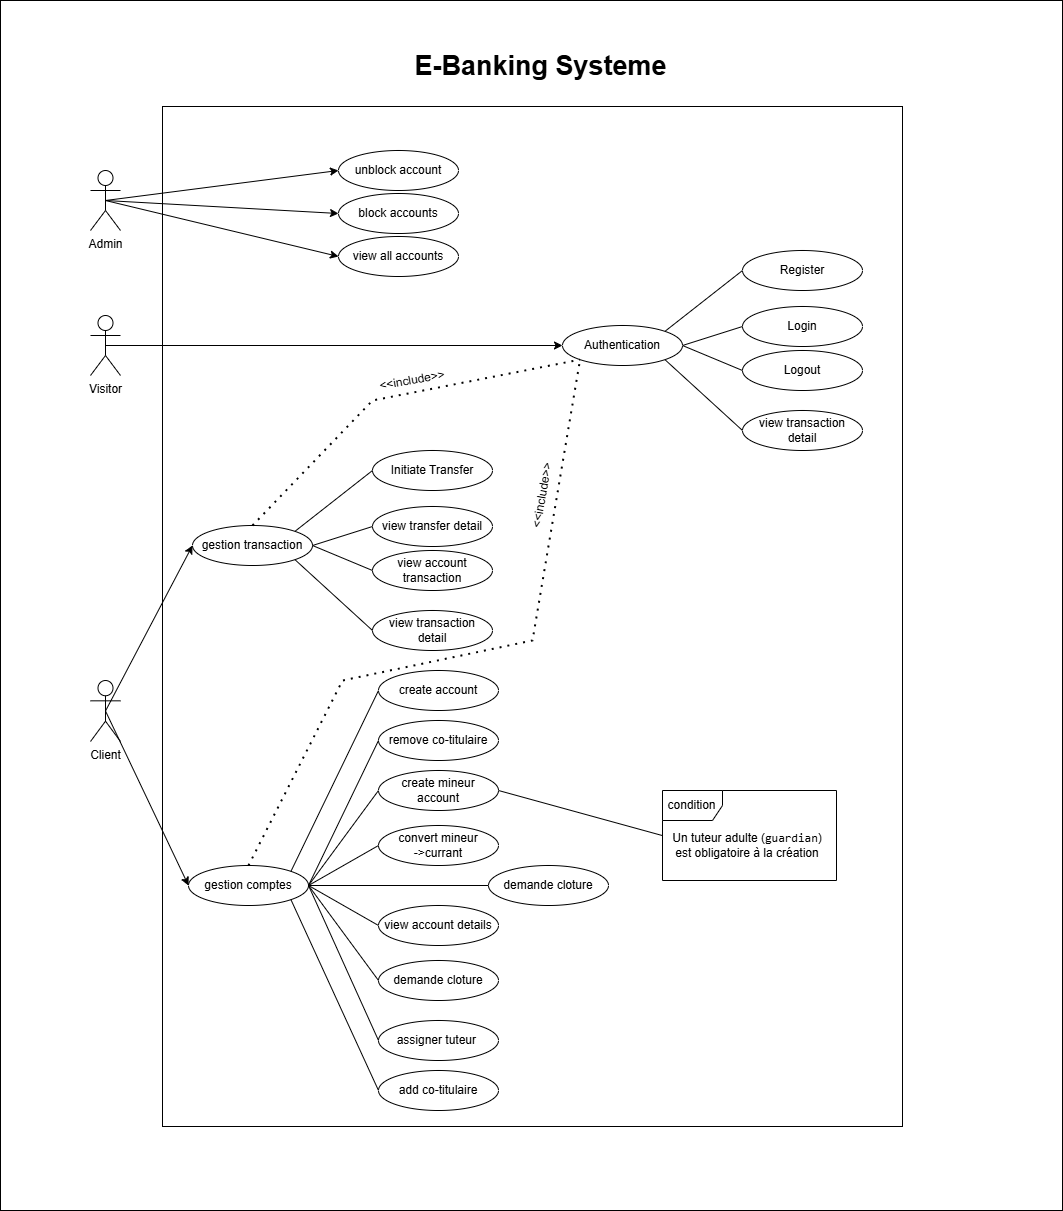

The diagram above was exported from draw.io. Its source (the exported page's mxGraphModel, read from the mxfile embedded in the PNG):
<mxGraphModel dx="2555" dy="1670" grid="1" gridSize="10" guides="1" tooltips="1" connect="1" arrows="1" fold="1" page="1" pageScale="1" pageWidth="827" pageHeight="1169" math="0" shadow="0">
  <root>
    <mxCell id="0" />
    <mxCell id="1" parent="0" />
    <mxCell id="6DZwoXz8duufyFoBTSQa-120" parent="1" style="rounded=0;whiteSpace=wrap;html=1;" value="" vertex="1">
      <mxGeometry height="1210" width="1062" x="58" y="50" as="geometry" />
    </mxCell>
    <mxCell id="Ez6xRxzYWyy1CXJhrPXt-1" parent="1" style="shape=umlActor;verticalLabelPosition=bottom;verticalAlign=top;html=1;" value="Client" vertex="1">
      <mxGeometry height="61" width="30" x="148" y="730" as="geometry" />
    </mxCell>
    <mxCell id="6DZwoXz8duufyFoBTSQa-2" parent="1" style="shape=umlActor;verticalLabelPosition=bottom;verticalAlign=top;html=1;" value="Visitor" vertex="1">
      <mxGeometry height="60" width="30" x="148" y="365" as="geometry" />
    </mxCell>
    <mxCell id="6DZwoXz8duufyFoBTSQa-7" parent="1" style="shape=umlActor;verticalLabelPosition=bottom;verticalAlign=top;html=1;" value="Admin" vertex="1">
      <mxGeometry height="60" width="30" x="148" y="220" as="geometry" />
    </mxCell>
    <mxCell id="6DZwoXz8duufyFoBTSQa-106" parent="1" style="rounded=0;whiteSpace=wrap;html=1;" value="" vertex="1">
      <mxGeometry height="1020" width="740" x="220" y="156" as="geometry" />
    </mxCell>
    <mxCell id="6DZwoXz8duufyFoBTSQa-13" parent="1" style="text;html=1;whiteSpace=wrap;strokeColor=none;fillColor=none;align=center;verticalAlign=middle;rounded=0;fontSize=27;" value="&lt;b&gt;E-Banking Systeme&lt;/b&gt;" vertex="1">
      <mxGeometry height="30" width="269" x="464" y="101" as="geometry" />
    </mxCell>
    <mxCell id="6DZwoXz8duufyFoBTSQa-17" edge="1" parent="1" source="6DZwoXz8duufyFoBTSQa-7" style="endArrow=classic;html=1;rounded=0;exitX=0.5;exitY=0.5;exitDx=0;exitDy=0;exitPerimeter=0;entryX=0;entryY=0.5;entryDx=0;entryDy=0;" target="6DZwoXz8duufyFoBTSQa-16" value="">
      <mxGeometry height="50" relative="1" width="50" as="geometry">
        <mxPoint x="196" y="300" as="sourcePoint" />
        <mxPoint x="246" y="250" as="targetPoint" />
      </mxGeometry>
    </mxCell>
    <mxCell id="6DZwoXz8duufyFoBTSQa-18" edge="1" parent="1" source="6DZwoXz8duufyFoBTSQa-7" style="endArrow=classic;html=1;rounded=0;exitX=0.5;exitY=0.5;exitDx=0;exitDy=0;exitPerimeter=0;entryX=0;entryY=0.5;entryDx=0;entryDy=0;" target="6DZwoXz8duufyFoBTSQa-15" value="">
      <mxGeometry height="50" relative="1" width="50" as="geometry">
        <mxPoint x="80" y="320" as="sourcePoint" />
        <mxPoint x="130" y="270" as="targetPoint" />
      </mxGeometry>
    </mxCell>
    <mxCell id="6DZwoXz8duufyFoBTSQa-19" edge="1" parent="1" source="6DZwoXz8duufyFoBTSQa-7" style="endArrow=classic;html=1;rounded=0;exitX=0.5;exitY=0.5;exitDx=0;exitDy=0;exitPerimeter=0;entryX=0;entryY=0.5;entryDx=0;entryDy=0;" target="6DZwoXz8duufyFoBTSQa-14" value="">
      <mxGeometry height="50" relative="1" width="50" as="geometry">
        <mxPoint x="230" y="300" as="sourcePoint" />
        <mxPoint x="280" y="250" as="targetPoint" />
      </mxGeometry>
    </mxCell>
    <mxCell id="6DZwoXz8duufyFoBTSQa-93" connectable="0" parent="1" style="group" value="" vertex="1">
      <mxGeometry height="440" width="420" x="246" y="720" as="geometry" />
    </mxCell>
    <mxCell id="6DZwoXz8duufyFoBTSQa-42" parent="6DZwoXz8duufyFoBTSQa-93" style="ellipse;whiteSpace=wrap;html=1;" value="gestion comptes" vertex="1">
      <mxGeometry height="40" width="120" y="195" as="geometry" />
    </mxCell>
    <mxCell id="6DZwoXz8duufyFoBTSQa-43" edge="1" parent="6DZwoXz8duufyFoBTSQa-93" source="6DZwoXz8duufyFoBTSQa-42" style="endArrow=none;html=1;rounded=0;exitX=1;exitY=0;exitDx=0;exitDy=0;entryX=0;entryY=0.5;entryDx=0;entryDy=0;" target="6DZwoXz8duufyFoBTSQa-50" value="">
      <mxGeometry height="50" relative="1" width="50" as="geometry">
        <mxPoint x="86" y="245" as="sourcePoint" />
        <mxPoint x="136" y="195" as="targetPoint" />
      </mxGeometry>
    </mxCell>
    <mxCell id="6DZwoXz8duufyFoBTSQa-44" edge="1" parent="6DZwoXz8duufyFoBTSQa-93" source="6DZwoXz8duufyFoBTSQa-42" style="endArrow=none;html=1;rounded=0;entryX=0;entryY=0.5;entryDx=0;entryDy=0;exitX=1;exitY=0.5;exitDx=0;exitDy=0;" target="6DZwoXz8duufyFoBTSQa-49" value="">
      <mxGeometry height="50" relative="1" width="50" as="geometry">
        <mxPoint x="86" y="245" as="sourcePoint" />
        <mxPoint x="136" y="195" as="targetPoint" />
      </mxGeometry>
    </mxCell>
    <mxCell id="6DZwoXz8duufyFoBTSQa-45" edge="1" parent="6DZwoXz8duufyFoBTSQa-93" source="6DZwoXz8duufyFoBTSQa-42" style="endArrow=none;html=1;rounded=0;entryX=0;entryY=0.5;entryDx=0;entryDy=0;exitX=1;exitY=0.5;exitDx=0;exitDy=0;" target="6DZwoXz8duufyFoBTSQa-48" value="">
      <mxGeometry height="50" relative="1" width="50" as="geometry">
        <mxPoint x="86" y="245" as="sourcePoint" />
        <mxPoint x="136" y="195" as="targetPoint" />
      </mxGeometry>
    </mxCell>
    <mxCell id="6DZwoXz8duufyFoBTSQa-46" edge="1" parent="6DZwoXz8duufyFoBTSQa-93" source="6DZwoXz8duufyFoBTSQa-42" style="endArrow=none;html=1;rounded=0;entryX=0;entryY=0.5;entryDx=0;entryDy=0;exitX=1;exitY=1;exitDx=0;exitDy=0;" target="6DZwoXz8duufyFoBTSQa-47" value="">
      <mxGeometry height="50" relative="1" width="50" as="geometry">
        <mxPoint x="146" y="215" as="sourcePoint" />
        <mxPoint x="76" y="265" as="targetPoint" />
      </mxGeometry>
    </mxCell>
    <mxCell id="6DZwoXz8duufyFoBTSQa-47" parent="6DZwoXz8duufyFoBTSQa-93" style="ellipse;whiteSpace=wrap;html=1;" value="add co-titulaire" vertex="1">
      <mxGeometry height="40" width="120" x="190" y="400" as="geometry" />
    </mxCell>
    <mxCell id="6DZwoXz8duufyFoBTSQa-48" parent="6DZwoXz8duufyFoBTSQa-93" style="ellipse;whiteSpace=wrap;html=1;" value="view account details" vertex="1">
      <mxGeometry height="40" width="120" x="190" y="235" as="geometry" />
    </mxCell>
    <mxCell id="6DZwoXz8duufyFoBTSQa-49" parent="6DZwoXz8duufyFoBTSQa-93" style="ellipse;whiteSpace=wrap;html=1;" value="create mineur account" vertex="1">
      <mxGeometry height="40" width="120" x="190" y="100" as="geometry" />
    </mxCell>
    <mxCell id="6DZwoXz8duufyFoBTSQa-50" parent="6DZwoXz8duufyFoBTSQa-93" style="ellipse;whiteSpace=wrap;html=1;" value="create account" vertex="1">
      <mxGeometry height="40" width="120" x="190" as="geometry" />
    </mxCell>
    <mxCell id="6DZwoXz8duufyFoBTSQa-51" parent="6DZwoXz8duufyFoBTSQa-93" style="ellipse;whiteSpace=wrap;html=1;" value="remove co-titulaire" vertex="1">
      <mxGeometry height="40" width="120" x="190" y="50" as="geometry" />
    </mxCell>
    <mxCell id="6DZwoXz8duufyFoBTSQa-52" parent="6DZwoXz8duufyFoBTSQa-93" style="ellipse;whiteSpace=wrap;html=1;" value="assigner tuteur&amp;nbsp;" vertex="1">
      <mxGeometry height="40" width="120" x="190" y="350" as="geometry" />
    </mxCell>
    <mxCell id="6DZwoXz8duufyFoBTSQa-53" parent="6DZwoXz8duufyFoBTSQa-93" style="ellipse;whiteSpace=wrap;html=1;" value="convert mineur&lt;br&gt;-&amp;gt;currant" vertex="1">
      <mxGeometry height="40" width="120" x="190" y="155" as="geometry" />
    </mxCell>
    <mxCell id="6DZwoXz8duufyFoBTSQa-54" parent="6DZwoXz8duufyFoBTSQa-93" style="ellipse;whiteSpace=wrap;html=1;" value="demande cloture" vertex="1">
      <mxGeometry height="40" width="120" x="190" y="290" as="geometry" />
    </mxCell>
    <mxCell id="6DZwoXz8duufyFoBTSQa-55" parent="6DZwoXz8duufyFoBTSQa-93" style="ellipse;whiteSpace=wrap;html=1;" value="demande cloture" vertex="1">
      <mxGeometry height="40" width="120" x="300" y="195" as="geometry" />
    </mxCell>
    <mxCell id="6DZwoXz8duufyFoBTSQa-56" edge="1" parent="6DZwoXz8duufyFoBTSQa-93" source="6DZwoXz8duufyFoBTSQa-42" style="endArrow=none;html=1;rounded=0;exitX=1;exitY=0.5;exitDx=0;exitDy=0;entryX=0;entryY=0.5;entryDx=0;entryDy=0;" target="6DZwoXz8duufyFoBTSQa-53" value="">
      <mxGeometry height="50" relative="1" width="50" as="geometry">
        <mxPoint x="236" y="135" as="sourcePoint" />
        <mxPoint x="286" y="85" as="targetPoint" />
      </mxGeometry>
    </mxCell>
    <mxCell id="6DZwoXz8duufyFoBTSQa-57" edge="1" parent="6DZwoXz8duufyFoBTSQa-93" source="6DZwoXz8duufyFoBTSQa-52" style="endArrow=none;html=1;rounded=0;entryX=1;entryY=0.5;entryDx=0;entryDy=0;exitX=0;exitY=0.5;exitDx=0;exitDy=0;" target="6DZwoXz8duufyFoBTSQa-42" value="">
      <mxGeometry height="50" relative="1" width="50" as="geometry">
        <mxPoint x="96" y="285" as="sourcePoint" />
        <mxPoint x="146" y="235" as="targetPoint" />
      </mxGeometry>
    </mxCell>
    <mxCell id="6DZwoXz8duufyFoBTSQa-58" edge="1" parent="6DZwoXz8duufyFoBTSQa-93" source="6DZwoXz8duufyFoBTSQa-54" style="endArrow=none;html=1;rounded=0;entryX=1;entryY=0.5;entryDx=0;entryDy=0;exitX=0;exitY=0.5;exitDx=0;exitDy=0;" target="6DZwoXz8duufyFoBTSQa-42" value="">
      <mxGeometry height="50" relative="1" width="50" as="geometry">
        <mxPoint x="96" y="285" as="sourcePoint" />
        <mxPoint x="146" y="235" as="targetPoint" />
      </mxGeometry>
    </mxCell>
    <mxCell id="6DZwoXz8duufyFoBTSQa-59" edge="1" parent="6DZwoXz8duufyFoBTSQa-93" source="6DZwoXz8duufyFoBTSQa-42" style="endArrow=none;html=1;rounded=0;entryX=0;entryY=0.5;entryDx=0;entryDy=0;exitX=1;exitY=0.5;exitDx=0;exitDy=0;" target="6DZwoXz8duufyFoBTSQa-55" value="">
      <mxGeometry height="50" relative="1" width="50" as="geometry">
        <mxPoint x="-34" y="255" as="sourcePoint" />
        <mxPoint x="16" y="205" as="targetPoint" />
      </mxGeometry>
    </mxCell>
    <mxCell id="6DZwoXz8duufyFoBTSQa-60" edge="1" parent="6DZwoXz8duufyFoBTSQa-93" source="6DZwoXz8duufyFoBTSQa-42" style="endArrow=none;html=1;rounded=0;exitX=1;exitY=0.5;exitDx=0;exitDy=0;entryX=0;entryY=0.5;entryDx=0;entryDy=0;" target="6DZwoXz8duufyFoBTSQa-51" value="">
      <mxGeometry height="50" relative="1" width="50" as="geometry">
        <mxPoint x="130" y="30" as="sourcePoint" />
        <mxPoint x="180" y="-20" as="targetPoint" />
      </mxGeometry>
    </mxCell>
    <mxCell id="6DZwoXz8duufyFoBTSQa-94" connectable="0" parent="1" style="group" value="" vertex="1">
      <mxGeometry height="200" width="300" x="620" y="300" as="geometry" />
    </mxCell>
    <mxCell id="6DZwoXz8duufyFoBTSQa-81" parent="6DZwoXz8duufyFoBTSQa-94" style="ellipse;whiteSpace=wrap;html=1;" value="Login" vertex="1">
      <mxGeometry height="40" width="120" x="180" y="56" as="geometry" />
    </mxCell>
    <mxCell id="6DZwoXz8duufyFoBTSQa-82" parent="6DZwoXz8duufyFoBTSQa-94" style="ellipse;whiteSpace=wrap;html=1;" value="Logout" vertex="1">
      <mxGeometry height="40" width="120" x="180" y="100" as="geometry" />
    </mxCell>
    <mxCell id="6DZwoXz8duufyFoBTSQa-83" edge="1" parent="6DZwoXz8duufyFoBTSQa-94" source="6DZwoXz8duufyFoBTSQa-89" style="endArrow=none;html=1;rounded=0;entryX=0;entryY=0.5;entryDx=0;entryDy=0;exitX=1;exitY=1;exitDx=0;exitDy=0;" target="6DZwoXz8duufyFoBTSQa-88" value="">
      <mxGeometry height="50" relative="1" width="50" as="geometry">
        <mxPoint x="146" y="100" as="sourcePoint" />
        <mxPoint x="76" y="150" as="targetPoint" />
      </mxGeometry>
    </mxCell>
    <mxCell id="6DZwoXz8duufyFoBTSQa-84" edge="1" parent="6DZwoXz8duufyFoBTSQa-94" source="6DZwoXz8duufyFoBTSQa-89" style="endArrow=none;html=1;rounded=0;entryX=0;entryY=0.5;entryDx=0;entryDy=0;exitX=1;exitY=0.5;exitDx=0;exitDy=0;" target="6DZwoXz8duufyFoBTSQa-81" value="">
      <mxGeometry height="50" relative="1" width="50" as="geometry">
        <mxPoint x="86" y="130" as="sourcePoint" />
        <mxPoint x="136" y="80" as="targetPoint" />
      </mxGeometry>
    </mxCell>
    <mxCell id="6DZwoXz8duufyFoBTSQa-85" edge="1" parent="6DZwoXz8duufyFoBTSQa-94" source="6DZwoXz8duufyFoBTSQa-89" style="endArrow=none;html=1;rounded=0;entryX=0;entryY=0.5;entryDx=0;entryDy=0;exitX=1;exitY=0.5;exitDx=0;exitDy=0;" target="6DZwoXz8duufyFoBTSQa-82" value="">
      <mxGeometry height="50" relative="1" width="50" as="geometry">
        <mxPoint x="86" y="130" as="sourcePoint" />
        <mxPoint x="136" y="80" as="targetPoint" />
      </mxGeometry>
    </mxCell>
    <mxCell id="6DZwoXz8duufyFoBTSQa-86" edge="1" parent="6DZwoXz8duufyFoBTSQa-94" source="6DZwoXz8duufyFoBTSQa-89" style="endArrow=none;html=1;rounded=0;exitX=1;exitY=0;exitDx=0;exitDy=0;entryX=0;entryY=0.5;entryDx=0;entryDy=0;" target="6DZwoXz8duufyFoBTSQa-87" value="">
      <mxGeometry height="50" relative="1" width="50" as="geometry">
        <mxPoint x="86" y="130" as="sourcePoint" />
        <mxPoint x="136" y="80" as="targetPoint" />
      </mxGeometry>
    </mxCell>
    <mxCell id="6DZwoXz8duufyFoBTSQa-87" parent="6DZwoXz8duufyFoBTSQa-94" style="ellipse;whiteSpace=wrap;html=1;" value="Register" vertex="1">
      <mxGeometry height="40" width="120" x="180" as="geometry" />
    </mxCell>
    <mxCell id="6DZwoXz8duufyFoBTSQa-88" parent="6DZwoXz8duufyFoBTSQa-94" style="ellipse;whiteSpace=wrap;html=1;" value="view transaction detail" vertex="1">
      <mxGeometry height="40" width="120" x="180" y="160" as="geometry" />
    </mxCell>
    <mxCell id="6DZwoXz8duufyFoBTSQa-89" parent="6DZwoXz8duufyFoBTSQa-94" style="ellipse;whiteSpace=wrap;html=1;" value="Authentication" vertex="1">
      <mxGeometry height="40" width="120" y="75" as="geometry" />
    </mxCell>
    <mxCell id="6DZwoXz8duufyFoBTSQa-95" connectable="0" parent="1" style="group" value="" vertex="1">
      <mxGeometry height="200" width="300" x="250" y="500" as="geometry" />
    </mxCell>
    <mxCell id="6DZwoXz8duufyFoBTSQa-21" parent="6DZwoXz8duufyFoBTSQa-95" style="ellipse;whiteSpace=wrap;html=1;" value="gestion transaction" vertex="1">
      <mxGeometry height="40" width="120" y="75" as="geometry" />
    </mxCell>
    <mxCell id="6DZwoXz8duufyFoBTSQa-24" parent="6DZwoXz8duufyFoBTSQa-95" style="ellipse;whiteSpace=wrap;html=1;" value="Initiate Transfer" vertex="1">
      <mxGeometry height="40" width="120" x="180" as="geometry" />
    </mxCell>
    <mxCell id="6DZwoXz8duufyFoBTSQa-25" parent="6DZwoXz8duufyFoBTSQa-95" style="ellipse;whiteSpace=wrap;html=1;" value="view transfer detail" vertex="1">
      <mxGeometry height="40" width="120" x="180" y="56" as="geometry" />
    </mxCell>
    <mxCell id="6DZwoXz8duufyFoBTSQa-26" parent="6DZwoXz8duufyFoBTSQa-95" style="ellipse;whiteSpace=wrap;html=1;" value="view account transaction" vertex="1">
      <mxGeometry height="40" width="120" x="180" y="100" as="geometry" />
    </mxCell>
    <mxCell id="6DZwoXz8duufyFoBTSQa-27" parent="6DZwoXz8duufyFoBTSQa-95" style="ellipse;whiteSpace=wrap;html=1;" value="view transaction detail" vertex="1">
      <mxGeometry height="40" width="120" x="180" y="160" as="geometry" />
    </mxCell>
    <mxCell id="6DZwoXz8duufyFoBTSQa-31" edge="1" parent="6DZwoXz8duufyFoBTSQa-95" source="6DZwoXz8duufyFoBTSQa-21" style="endArrow=none;html=1;rounded=0;entryX=0;entryY=0.5;entryDx=0;entryDy=0;exitX=1;exitY=1;exitDx=0;exitDy=0;" target="6DZwoXz8duufyFoBTSQa-27" value="">
      <mxGeometry height="50" relative="1" width="50" as="geometry">
        <mxPoint x="146" y="100" as="sourcePoint" />
        <mxPoint x="76" y="150" as="targetPoint" />
      </mxGeometry>
    </mxCell>
    <mxCell id="6DZwoXz8duufyFoBTSQa-32" edge="1" parent="6DZwoXz8duufyFoBTSQa-95" source="6DZwoXz8duufyFoBTSQa-21" style="endArrow=none;html=1;rounded=0;exitX=1;exitY=0;exitDx=0;exitDy=0;entryX=0;entryY=0.5;entryDx=0;entryDy=0;" target="6DZwoXz8duufyFoBTSQa-24" value="">
      <mxGeometry height="50" relative="1" width="50" as="geometry">
        <mxPoint x="86" y="130" as="sourcePoint" />
        <mxPoint x="136" y="80" as="targetPoint" />
      </mxGeometry>
    </mxCell>
    <mxCell id="6DZwoXz8duufyFoBTSQa-33" edge="1" parent="6DZwoXz8duufyFoBTSQa-95" source="6DZwoXz8duufyFoBTSQa-21" style="endArrow=none;html=1;rounded=0;entryX=0;entryY=0.5;entryDx=0;entryDy=0;exitX=1;exitY=0.5;exitDx=0;exitDy=0;" target="6DZwoXz8duufyFoBTSQa-25" value="">
      <mxGeometry height="50" relative="1" width="50" as="geometry">
        <mxPoint x="86" y="130" as="sourcePoint" />
        <mxPoint x="136" y="80" as="targetPoint" />
      </mxGeometry>
    </mxCell>
    <mxCell id="6DZwoXz8duufyFoBTSQa-34" edge="1" parent="6DZwoXz8duufyFoBTSQa-95" source="6DZwoXz8duufyFoBTSQa-21" style="endArrow=none;html=1;rounded=0;entryX=0;entryY=0.5;entryDx=0;entryDy=0;exitX=1;exitY=0.5;exitDx=0;exitDy=0;" target="6DZwoXz8duufyFoBTSQa-26" value="">
      <mxGeometry height="50" relative="1" width="50" as="geometry">
        <mxPoint x="86" y="130" as="sourcePoint" />
        <mxPoint x="136" y="80" as="targetPoint" />
      </mxGeometry>
    </mxCell>
    <mxCell id="6DZwoXz8duufyFoBTSQa-97" edge="1" parent="1" source="6DZwoXz8duufyFoBTSQa-2" style="endArrow=classic;html=1;rounded=0;exitX=0.5;exitY=0.5;exitDx=0;exitDy=0;exitPerimeter=0;entryX=0;entryY=0.5;entryDx=0;entryDy=0;" target="6DZwoXz8duufyFoBTSQa-89" value="">
      <mxGeometry height="50" relative="1" width="50" as="geometry">
        <mxPoint x="370" y="350" as="sourcePoint" />
        <mxPoint x="420" y="300" as="targetPoint" />
      </mxGeometry>
    </mxCell>
    <mxCell id="6DZwoXz8duufyFoBTSQa-99" edge="1" parent="1" source="Ez6xRxzYWyy1CXJhrPXt-1" style="endArrow=classic;html=1;rounded=0;exitX=0.5;exitY=0.5;exitDx=0;exitDy=0;exitPerimeter=0;entryX=0;entryY=0.5;entryDx=0;entryDy=0;" target="6DZwoXz8duufyFoBTSQa-42" value="">
      <mxGeometry height="50" relative="1" width="50" as="geometry">
        <mxPoint x="310" y="810" as="sourcePoint" />
        <mxPoint x="360" y="760" as="targetPoint" />
      </mxGeometry>
    </mxCell>
    <mxCell id="6DZwoXz8duufyFoBTSQa-100" edge="1" parent="1" source="Ez6xRxzYWyy1CXJhrPXt-1" style="endArrow=classic;html=1;rounded=0;entryX=0;entryY=0.5;entryDx=0;entryDy=0;exitX=0.5;exitY=0.5;exitDx=0;exitDy=0;exitPerimeter=0;" target="6DZwoXz8duufyFoBTSQa-21" value="">
      <mxGeometry height="50" relative="1" width="50" as="geometry">
        <mxPoint x="75" y="731" as="sourcePoint" />
        <mxPoint x="360" y="760" as="targetPoint" />
      </mxGeometry>
    </mxCell>
    <mxCell id="6DZwoXz8duufyFoBTSQa-101" edge="1" parent="1" source="6DZwoXz8duufyFoBTSQa-21" style="endArrow=none;dashed=1;html=1;dashPattern=1 3;strokeWidth=2;rounded=0;exitX=0.5;exitY=0;exitDx=0;exitDy=0;entryX=0;entryY=1;entryDx=0;entryDy=0;" target="6DZwoXz8duufyFoBTSQa-89" value="">
      <mxGeometry height="50" relative="1" width="50" as="geometry">
        <Array as="points">
          <mxPoint x="430" y="450" />
        </Array>
        <mxPoint x="389" y="480" as="sourcePoint" />
        <mxPoint x="439" y="430" as="targetPoint" />
      </mxGeometry>
    </mxCell>
    <mxCell id="6DZwoXz8duufyFoBTSQa-102" parent="1" style="text;html=1;whiteSpace=wrap;strokeColor=none;fillColor=none;align=center;verticalAlign=middle;rounded=0;rotation=-10;" value="&amp;lt;&amp;lt;include&amp;gt;&amp;gt;" vertex="1">
      <mxGeometry height="30" width="60" x="440" y="415" as="geometry" />
    </mxCell>
    <mxCell id="6DZwoXz8duufyFoBTSQa-103" edge="1" parent="1" source="6DZwoXz8duufyFoBTSQa-42" style="endArrow=none;dashed=1;html=1;dashPattern=1 3;strokeWidth=2;rounded=0;exitX=0.5;exitY=0;exitDx=0;exitDy=0;entryX=0;entryY=1;entryDx=0;entryDy=0;" target="6DZwoXz8duufyFoBTSQa-89" value="">
      <mxGeometry height="50" relative="1" width="50" as="geometry">
        <Array as="points">
          <mxPoint x="400" y="730" />
          <mxPoint x="590" y="690" />
        </Array>
        <mxPoint x="290" y="915" as="sourcePoint" />
        <mxPoint x="300" y="440" as="targetPoint" />
      </mxGeometry>
    </mxCell>
    <mxCell id="6DZwoXz8duufyFoBTSQa-104" parent="1" style="text;html=1;whiteSpace=wrap;strokeColor=none;fillColor=none;align=center;verticalAlign=middle;rounded=0;rotation=-80;" value="&amp;lt;&amp;lt;include&amp;gt;&amp;gt;" vertex="1">
      <mxGeometry height="30" width="60" x="570" y="530" as="geometry" />
    </mxCell>
    <mxCell id="6DZwoXz8duufyFoBTSQa-107" connectable="0" parent="1" style="group" value="" vertex="1">
      <mxGeometry height="126" width="120" x="396" y="200" as="geometry" />
    </mxCell>
    <mxCell id="6DZwoXz8duufyFoBTSQa-14" parent="6DZwoXz8duufyFoBTSQa-107" style="ellipse;whiteSpace=wrap;html=1;" value="view all accounts" vertex="1">
      <mxGeometry height="40" width="120" y="86" as="geometry" />
    </mxCell>
    <mxCell id="6DZwoXz8duufyFoBTSQa-15" parent="6DZwoXz8duufyFoBTSQa-107" style="ellipse;whiteSpace=wrap;html=1;" value="block accounts" vertex="1">
      <mxGeometry height="40" width="120" y="43" as="geometry" />
    </mxCell>
    <mxCell id="6DZwoXz8duufyFoBTSQa-16" parent="6DZwoXz8duufyFoBTSQa-107" style="ellipse;whiteSpace=wrap;html=1;" value="unblock account" vertex="1">
      <mxGeometry height="40" width="120" as="geometry" />
    </mxCell>
    <mxCell id="6DZwoXz8duufyFoBTSQa-112" connectable="0" parent="1" style="group" value="" vertex="1">
      <mxGeometry height="90" width="174" x="720" y="840" as="geometry" />
    </mxCell>
    <mxCell id="6DZwoXz8duufyFoBTSQa-110" parent="6DZwoXz8duufyFoBTSQa-112" style="shape=umlFrame;whiteSpace=wrap;html=1;pointerEvents=0;" value="condition" vertex="1">
      <mxGeometry height="90" width="174" as="geometry" />
    </mxCell>
    <mxCell id="6DZwoXz8duufyFoBTSQa-111" parent="6DZwoXz8duufyFoBTSQa-112" style="text;html=1;whiteSpace=wrap;strokeColor=none;fillColor=none;align=center;verticalAlign=middle;rounded=0;" value="&lt;span class=&quot;ant-typography sol&quot;&gt;Un tuteur adulte (&lt;code&gt;guardian&lt;/code&gt;) est obligatoire à la création&lt;/span&gt;" vertex="1">
      <mxGeometry height="30" width="160" x="5" y="40" as="geometry" />
    </mxCell>
    <mxCell id="6DZwoXz8duufyFoBTSQa-117" edge="1" parent="1" source="6DZwoXz8duufyFoBTSQa-49" style="endArrow=none;html=1;rounded=0;exitX=1;exitY=0.5;exitDx=0;exitDy=0;entryX=-0.002;entryY=0.5;entryDx=0;entryDy=0;entryPerimeter=0;" target="6DZwoXz8duufyFoBTSQa-110" value="">
      <mxGeometry height="50" relative="1" width="50" as="geometry">
        <mxPoint x="750" y="940" as="sourcePoint" />
        <mxPoint x="800" y="890" as="targetPoint" />
      </mxGeometry>
    </mxCell>
  </root>
</mxGraphModel>